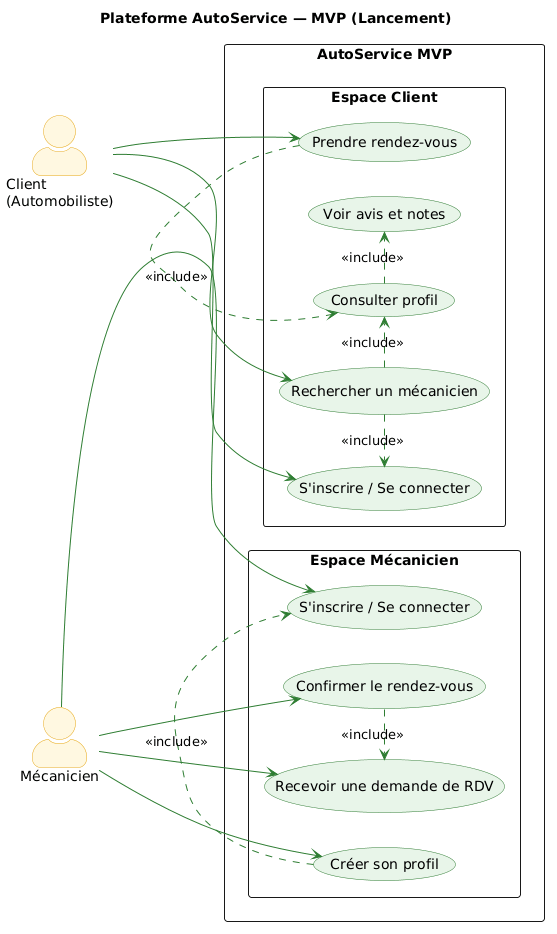

The diagram above was rendered by PlantUML. Its source (embedded in the PNG):
@startuml
' ============================================================
' DIAGRAMME 2 : MVP — VERSION MINIMALE VIABLE
' ============================================================

title Plateforme AutoService — MVP (Lancement)

left to right direction
skinparam actorStyle awesome
skinparam packageStyle rectangle
skinparam usecase {
  BackgroundColor #E8F5E9
  BorderColor #2E7D32
  ArrowColor #2E7D32
}
skinparam actor {
  BackgroundColor #FFF8E1
  BorderColor #E6A817
}

' ─── ACTEURS ───
actor "Client\n(Automobiliste)" as Client
actor "Mécanicien"              as Mec

' ─── SYSTÈME ───
rectangle "AutoService MVP" {

  package "Espace Client" {
    usecase "S'inscrire / Se connecter"   as UC1
    usecase "Rechercher un mécanicien"    as UC2
    usecase "Consulter profil"            as UC3
    usecase "Voir avis et notes"          as UC4
    usecase "Prendre rendez-vous"         as UC5
  }

  package "Espace Mécanicien" {
    usecase "S'inscrire / Se connecter"   as UC6
    usecase "Créer son profil"            as UC7
    usecase "Recevoir une demande de RDV" as UC8
    usecase "Confirmer le rendez-vous"    as UC9
  }
}

' ─── RELATIONS CLIENT ───
Client --> UC1
Client --> UC2
Client --> UC5
UC2    .> UC1 : <<include>>
UC2    .> UC3 : <<include>>
UC3    .> UC4 : <<include>>
UC5    .> UC3 : <<include>>

' ─── RELATIONS MÉCANICIEN ───
Mec --> UC6
Mec --> UC7
Mec --> UC8
Mec --> UC9
UC7    .> UC6 : <<include>>
UC9    .> UC8 : <<include>>
@enduml